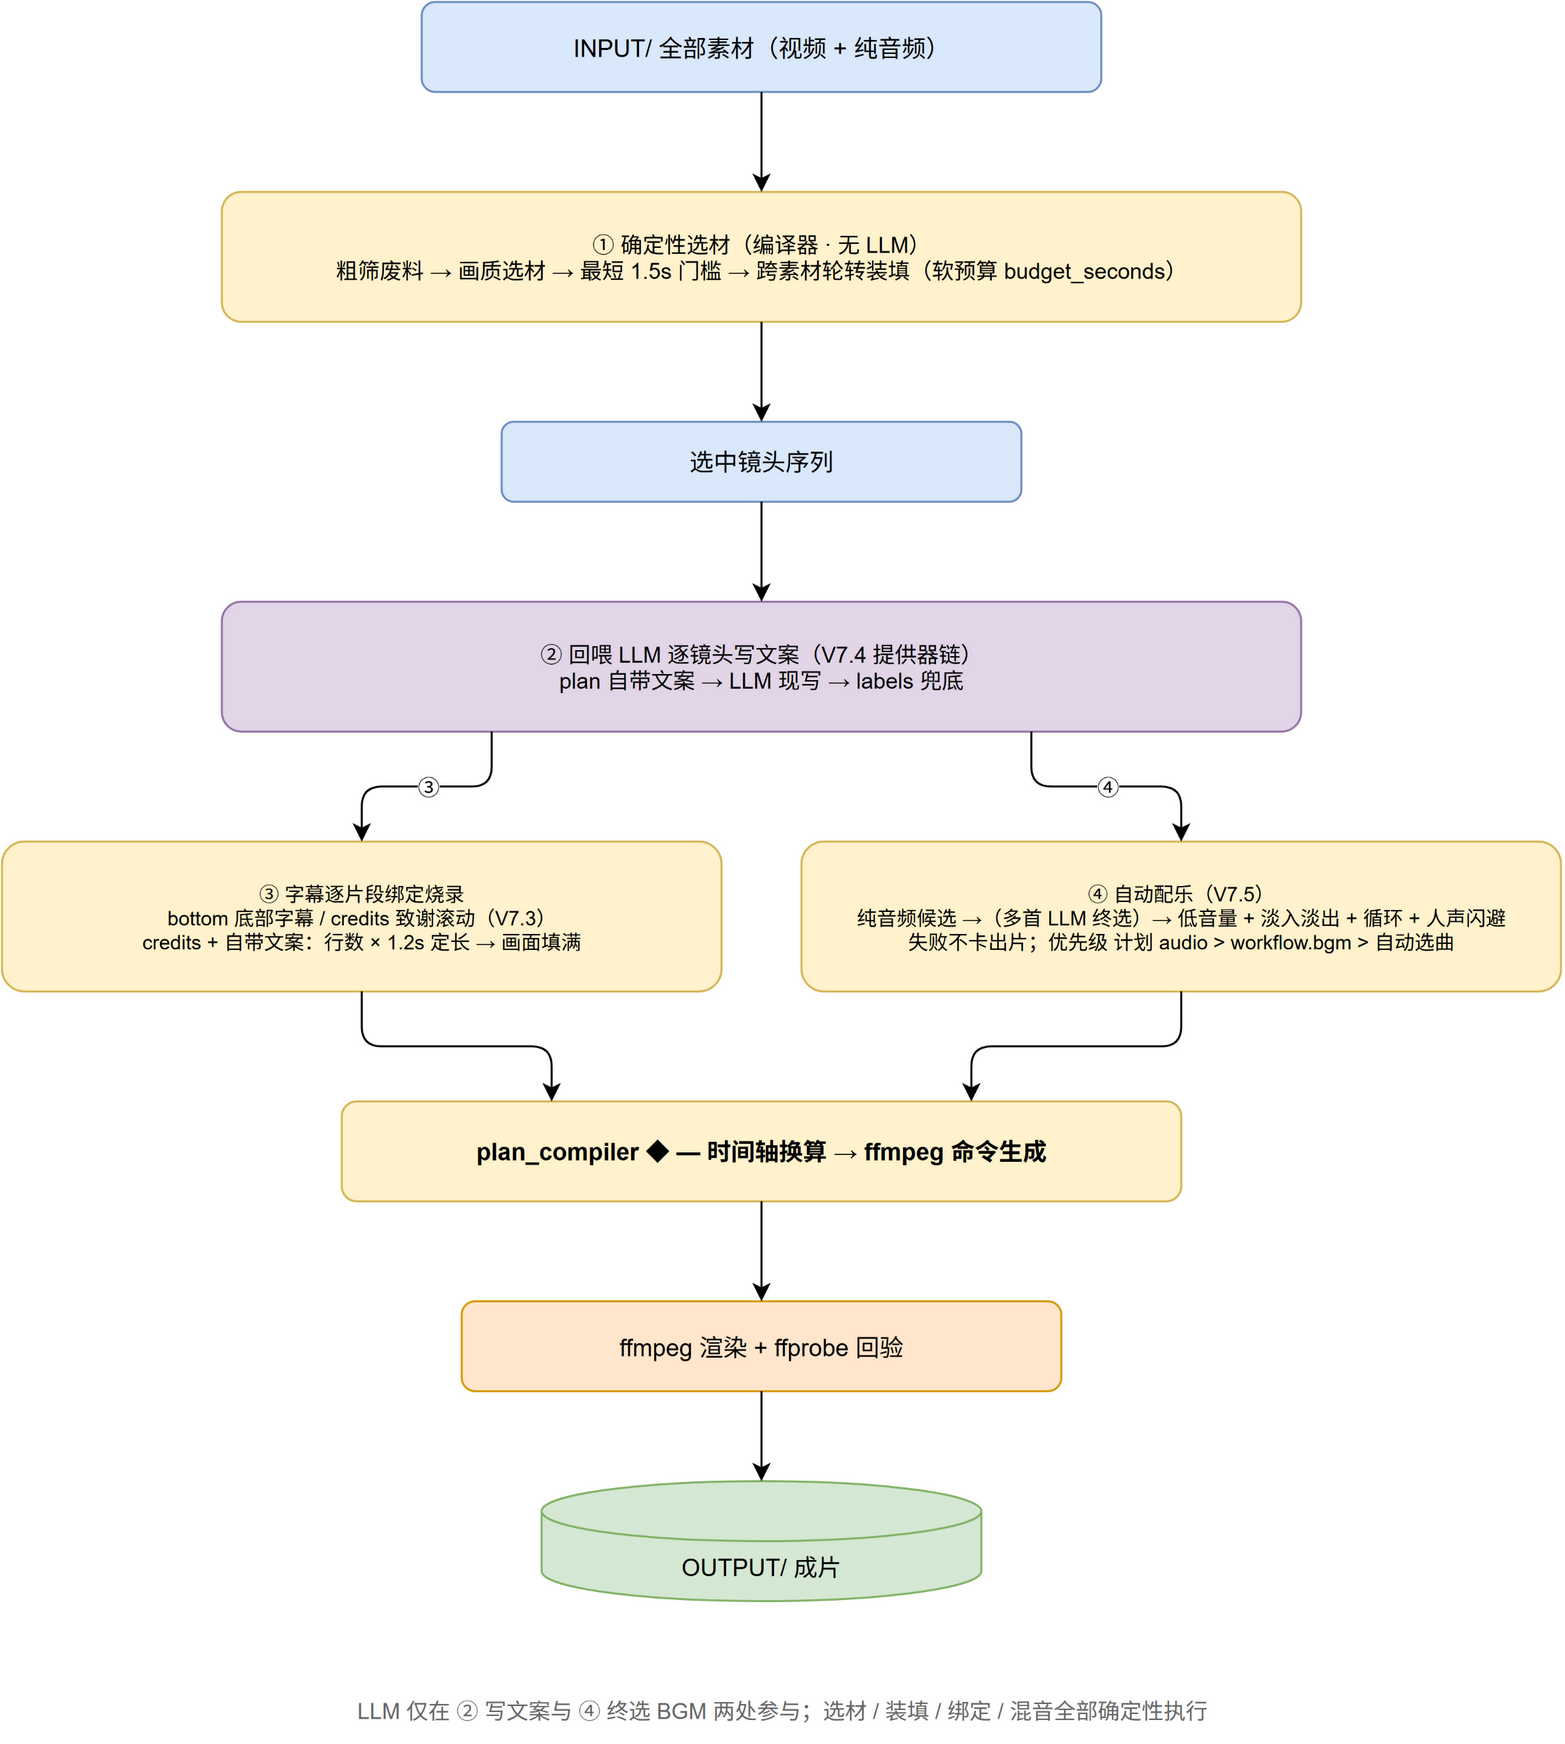

The diagram above was exported from draw.io. Its source (the exported page's mxGraphModel, read from the mxfile embedded in the PNG):
<mxGraphModel dx="1200" dy="900" grid="1" gridSize="10" guides="1" tooltips="1" connect="1" arrows="1" fold="1" page="1" pageScale="1" pageWidth="900" pageHeight="960" math="0" shadow="0">
  <root>
    <mxCell id="0" />
    <mxCell id="1" parent="0" />
    <mxCell id="b_in" value="INPUT/ 全部素材（视频 + 纯音频）" style="rounded=1;whiteSpace=wrap;html=1;fillColor=#dae8fc;strokeColor=#6c8ebf;fontSize=12;" vertex="1" parent="1">
      <mxGeometry x="270" y="40" width="340" height="45" as="geometry" />
    </mxCell>
    <mxCell id="b_sel" value="① 确定性选材（编译器 · 无 LLM）&#10;粗筛废料 → 画质选材 → 最短 1.5s 门槛 → 跨素材轮转装填（软预算 budget_seconds）" style="rounded=1;whiteSpace=wrap;html=1;fillColor=#fff2cc;strokeColor=#d6b656;fontSize=11;" vertex="1" parent="1">
      <mxGeometry x="170" y="135" width="540" height="65" as="geometry" />
    </mxCell>
    <mxCell id="b_shots" value="选中镜头序列" style="rounded=1;whiteSpace=wrap;html=1;fillColor=#dae8fc;strokeColor=#6c8ebf;fontSize=12;" vertex="1" parent="1">
      <mxGeometry x="310" y="250" width="260" height="40" as="geometry" />
    </mxCell>
    <mxCell id="b_llm" value="② 回喂 LLM 逐镜头写文案（V7.4 提供器链）&#10;plan 自带文案 → LLM 现写 → labels 兜底" style="rounded=1;whiteSpace=wrap;html=1;fillColor=#e1d5e7;strokeColor=#9673a6;fontSize=11;" vertex="1" parent="1">
      <mxGeometry x="170" y="340" width="540" height="65" as="geometry" />
    </mxCell>
    <mxCell id="b_cap" value="③ 字幕逐片段绑定烧录&#10;bottom 底部字幕 / credits 致谢滚动（V7.3）&#10;credits + 自带文案：行数 × 1.2s 定长 → 画面填满" style="rounded=1;whiteSpace=wrap;html=1;fillColor=#fff2cc;strokeColor=#d6b656;fontSize=10;" vertex="1" parent="1">
      <mxGeometry x="60" y="460" width="360" height="75" as="geometry" />
    </mxCell>
    <mxCell id="b_bgm" value="④ 自动配乐（V7.5）&#10;纯音频候选 →（多首 LLM 终选）→ 低音量 + 淡入淡出 + 循环 + 人声闪避&#10;失败不卡出片；优先级 计划 audio &gt; workflow.bgm &gt; 自动选曲" style="rounded=1;whiteSpace=wrap;html=1;fillColor=#fff2cc;strokeColor=#d6b656;fontSize=10;" vertex="1" parent="1">
      <mxGeometry x="460" y="460" width="380" height="75" as="geometry" />
    </mxCell>
    <mxCell id="b_comp" value="plan_compiler ◆ — 时间轴换算 → ffmpeg 命令生成" style="rounded=1;whiteSpace=wrap;html=1;fillColor=#fff2cc;strokeColor=#d6b656;fontSize=12;fontStyle=1;" vertex="1" parent="1">
      <mxGeometry x="230" y="590" width="420" height="50" as="geometry" />
    </mxCell>
    <mxCell id="b_ff" value="ffmpeg 渲染 + ffprobe 回验" style="rounded=1;whiteSpace=wrap;html=1;fillColor=#ffe6cc;strokeColor=#d79b00;fontSize=12;" vertex="1" parent="1">
      <mxGeometry x="290" y="690" width="300" height="45" as="geometry" />
    </mxCell>
    <mxCell id="b_out" value="OUTPUT/ 成片" style="shape=cylinder3;whiteSpace=wrap;html=1;boundedLbl=1;fillColor=#d5e8d4;strokeColor=#82b366;fontSize=12;" vertex="1" parent="1">
      <mxGeometry x="330" y="780" width="220" height="60" as="geometry" />
    </mxCell>
    <mxCell id="b_note" value="LLM 仅在 ② 写文案与 ④ 终选 BGM 两处参与；选材 / 装填 / 绑定 / 混音全部确定性执行" style="text;html=1;align=center;verticalAlign=middle;fontColor=#666666;fontSize=11;" vertex="1" parent="1">
      <mxGeometry x="60" y="880" width="780" height="30" as="geometry" />
    </mxCell>
    <mxCell id="eb1" value="" style="edgeStyle=orthogonalEdgeStyle;rounded=1;orthogonalLoop=1;jettySize=auto;html=1;exitX=0.5;exitY=1;exitDx=0;exitDy=0;entryX=0.5;entryY=0;entryDx=0;entryDy=0;" edge="1" parent="1" source="b_in" target="b_sel">
      <mxGeometry relative="1" as="geometry" />
    </mxCell>
    <mxCell id="eb2" value="" style="edgeStyle=orthogonalEdgeStyle;rounded=1;orthogonalLoop=1;jettySize=auto;html=1;exitX=0.5;exitY=1;exitDx=0;exitDy=0;entryX=0.5;entryY=0;entryDx=0;entryDy=0;" edge="1" parent="1" source="b_sel" target="b_shots">
      <mxGeometry relative="1" as="geometry" />
    </mxCell>
    <mxCell id="eb3" value="" style="edgeStyle=orthogonalEdgeStyle;rounded=1;orthogonalLoop=1;jettySize=auto;html=1;exitX=0.5;exitY=1;exitDx=0;exitDy=0;entryX=0.5;entryY=0;entryDx=0;entryDy=0;" edge="1" parent="1" source="b_shots" target="b_llm">
      <mxGeometry relative="1" as="geometry" />
    </mxCell>
    <mxCell id="eb4" value="③" style="edgeStyle=orthogonalEdgeStyle;rounded=1;orthogonalLoop=1;jettySize=auto;html=1;fontSize=11;labelBackgroundColor=#ffffff;exitX=0.25;exitY=1;exitDx=0;exitDy=0;entryX=0.5;entryY=0;entryDx=0;entryDy=0;" edge="1" parent="1" source="b_llm" target="b_cap">
      <mxGeometry relative="1" as="geometry" />
    </mxCell>
    <mxCell id="eb5" value="④" style="edgeStyle=orthogonalEdgeStyle;rounded=1;orthogonalLoop=1;jettySize=auto;html=1;fontSize=11;labelBackgroundColor=#ffffff;exitX=0.75;exitY=1;exitDx=0;exitDy=0;entryX=0.5;entryY=0;entryDx=0;entryDy=0;" edge="1" parent="1" source="b_llm" target="b_bgm">
      <mxGeometry relative="1" as="geometry" />
    </mxCell>
    <mxCell id="eb6" value="" style="edgeStyle=orthogonalEdgeStyle;rounded=1;orthogonalLoop=1;jettySize=auto;html=1;exitX=0.5;exitY=1;exitDx=0;exitDy=0;entryX=0.25;entryY=0;entryDx=0;entryDy=0;" edge="1" parent="1" source="b_cap" target="b_comp">
      <mxGeometry relative="1" as="geometry" />
    </mxCell>
    <mxCell id="eb7" value="" style="edgeStyle=orthogonalEdgeStyle;rounded=1;orthogonalLoop=1;jettySize=auto;html=1;exitX=0.5;exitY=1;exitDx=0;exitDy=0;entryX=0.75;entryY=0;entryDx=0;entryDy=0;" edge="1" parent="1" source="b_bgm" target="b_comp">
      <mxGeometry relative="1" as="geometry" />
    </mxCell>
    <mxCell id="eb8" value="" style="edgeStyle=orthogonalEdgeStyle;rounded=1;orthogonalLoop=1;jettySize=auto;html=1;exitX=0.5;exitY=1;exitDx=0;exitDy=0;entryX=0.5;entryY=0;entryDx=0;entryDy=0;" edge="1" parent="1" source="b_comp" target="b_ff">
      <mxGeometry relative="1" as="geometry" />
    </mxCell>
    <mxCell id="eb9" value="" style="edgeStyle=orthogonalEdgeStyle;rounded=1;orthogonalLoop=1;jettySize=auto;html=1;exitX=0.5;exitY=1;exitDx=0;exitDy=0;entryX=0.5;entryY=0;entryDx=0;entryDy=0;" edge="1" parent="1" source="b_ff" target="b_out">
      <mxGeometry relative="1" as="geometry" />
    </mxCell>
  </root>
</mxGraphModel>